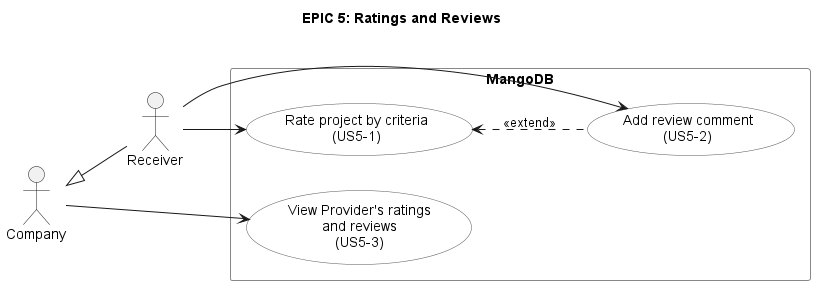

The diagram above was rendered by PlantUML. Its source (embedded in the PNG):
@startuml epic5-reviews
!include style.iuml
title EPIC 5: Ratings and Reviews

actor Company
actor Receiver
Receiver -up-|> Company

rectangle "MangoDB" {
  usecase "Rate project by criteria\n(US5-1)" as US5_1
  usecase "Add review comment\n(US5-2)" as US5_2
  usecase "View Provider's ratings\nand reviews\n(US5-3)" as US5_3
}

Receiver --> US5_1
Receiver --> US5_2
Company --> US5_3

' The comment is optional when rating (US5-2, AC 2).
US5_2 .up.> US5_1 : <<extend>>
@enduml